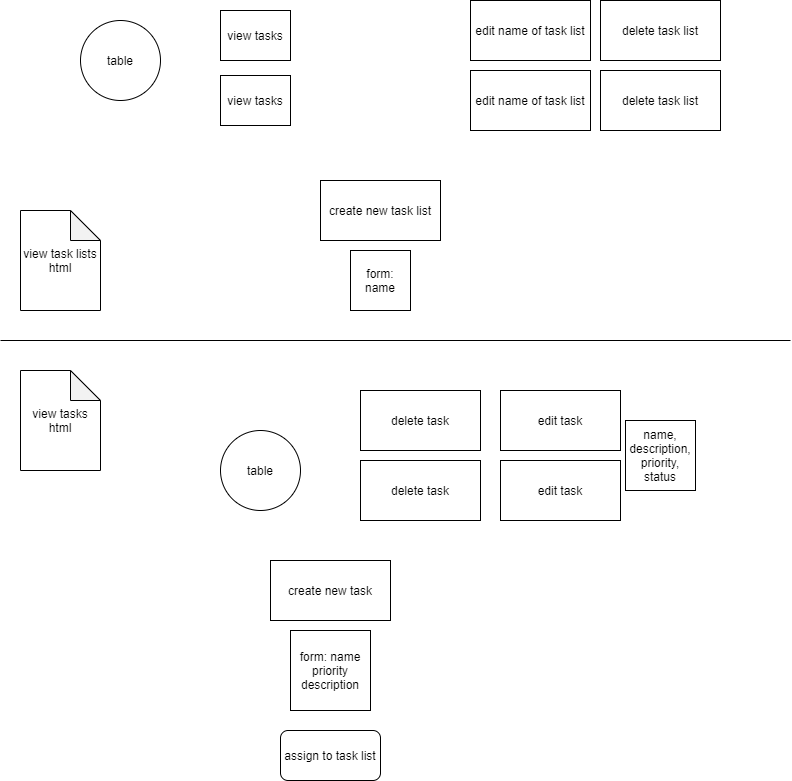

The diagram above was exported from draw.io. Its source (the exported page's mxGraphModel, read from the mxfile embedded in the PNG):
<mxGraphModel dx="868" dy="450" grid="1" gridSize="10" guides="1" tooltips="1" connect="1" arrows="1" fold="1" page="1" pageScale="1" pageWidth="850" pageHeight="1100" math="0" shadow="0">
  <root>
    <mxCell id="0" />
    <mxCell id="1" parent="0" />
    <mxCell id="T2JUaYmhsADsWM3UarAa-1" value="create new task list" style="rounded=0;whiteSpace=wrap;html=1;" vertex="1" parent="1">
      <mxGeometry x="360" y="200" width="120" height="60" as="geometry" />
    </mxCell>
    <mxCell id="T2JUaYmhsADsWM3UarAa-2" value="edit name of task list" style="rounded=0;whiteSpace=wrap;html=1;" vertex="1" parent="1">
      <mxGeometry x="510" y="20" width="120" height="60" as="geometry" />
    </mxCell>
    <mxCell id="T2JUaYmhsADsWM3UarAa-3" value="form: name" style="whiteSpace=wrap;html=1;aspect=fixed;" vertex="1" parent="1">
      <mxGeometry x="390" y="270" width="60" height="60" as="geometry" />
    </mxCell>
    <mxCell id="T2JUaYmhsADsWM3UarAa-4" value="edit name of task list" style="rounded=0;whiteSpace=wrap;html=1;" vertex="1" parent="1">
      <mxGeometry x="510" y="90" width="120" height="60" as="geometry" />
    </mxCell>
    <mxCell id="T2JUaYmhsADsWM3UarAa-5" value="delete task list&lt;span style=&quot;color: rgba(0 , 0 , 0 , 0) ; font-family: monospace ; font-size: 0px&quot;&gt;%3CmxGraphModel%3E%3Croot%3E%3CmxCell%20id%3D%220%22%2F%3E%3CmxCell%20id%3D%221%22%20parent%3D%220%22%2F%3E%3CmxCell%20id%3D%222%22%20value%3D%22edit%20name%20of%20task%20list%22%20style%3D%22rounded%3D0%3BwhiteSpace%3Dwrap%3Bhtml%3D1%3B%22%20vertex%3D%221%22%20parent%3D%221%22%3E%3CmxGeometry%20x%3D%22510%22%20y%3D%2290%22%20width%3D%22120%22%20height%3D%2260%22%20as%3D%22geometry%22%2F%3E%3C%2FmxCell%3E%3C%2Froot%3E%3C%2FmxGraphModel%3E&lt;/span&gt;" style="rounded=0;whiteSpace=wrap;html=1;" vertex="1" parent="1">
      <mxGeometry x="640" y="20" width="120" height="60" as="geometry" />
    </mxCell>
    <mxCell id="T2JUaYmhsADsWM3UarAa-7" value="delete task list&lt;span style=&quot;color: rgba(0 , 0 , 0 , 0) ; font-family: monospace ; font-size: 0px&quot;&gt;%3CmxGraphModel%3E%3Croot%3E%3CmxCell%20id%3D%220%22%2F%3E%3CmxCell%20id%3D%221%22%20parent%3D%220%22%2F%3E%3CmxCell%20id%3D%222%22%20value%3D%22edit%20name%20of%20task%20list%22%20style%3D%22rounded%3D0%3BwhiteSpace%3Dwrap%3Bhtml%3D1%3B%22%20vertex%3D%221%22%20parent%3D%221%22%3E%3CmxGeometry%20x%3D%22510%22%20y%3D%2290%22%20width%3D%22120%22%20height%3D%2260%22%20as%3D%22geometry%22%2F%3E%3C%2FmxCell%3E%3C%2Froot%3E%3C%2FmxGraphModel%3E&lt;/span&gt;" style="rounded=0;whiteSpace=wrap;html=1;" vertex="1" parent="1">
      <mxGeometry x="640" y="90" width="120" height="60" as="geometry" />
    </mxCell>
    <mxCell id="T2JUaYmhsADsWM3UarAa-8" value="view tasks" style="rounded=0;whiteSpace=wrap;html=1;" vertex="1" parent="1">
      <mxGeometry x="260" y="30" width="70" height="50" as="geometry" />
    </mxCell>
    <mxCell id="T2JUaYmhsADsWM3UarAa-9" value="view tasks" style="rounded=0;whiteSpace=wrap;html=1;" vertex="1" parent="1">
      <mxGeometry x="260" y="95" width="70" height="50" as="geometry" />
    </mxCell>
    <mxCell id="T2JUaYmhsADsWM3UarAa-10" value="create new task" style="rounded=0;whiteSpace=wrap;html=1;" vertex="1" parent="1">
      <mxGeometry x="310" y="580" width="120" height="60" as="geometry" />
    </mxCell>
    <mxCell id="T2JUaYmhsADsWM3UarAa-11" value="form: name&lt;br&gt;priority&lt;br&gt;description" style="whiteSpace=wrap;html=1;aspect=fixed;" vertex="1" parent="1">
      <mxGeometry x="330" y="650" width="80" height="80" as="geometry" />
    </mxCell>
    <mxCell id="T2JUaYmhsADsWM3UarAa-12" value="assign to task list" style="rounded=1;whiteSpace=wrap;html=1;" vertex="1" parent="1">
      <mxGeometry x="320" y="750" width="100" height="50" as="geometry" />
    </mxCell>
    <mxCell id="T2JUaYmhsADsWM3UarAa-13" value="edit task" style="rounded=0;whiteSpace=wrap;html=1;" vertex="1" parent="1">
      <mxGeometry x="540" y="410" width="120" height="60" as="geometry" />
    </mxCell>
    <mxCell id="T2JUaYmhsADsWM3UarAa-14" value="name, description, priority, status" style="whiteSpace=wrap;html=1;aspect=fixed;" vertex="1" parent="1">
      <mxGeometry x="665" y="440" width="70" height="70" as="geometry" />
    </mxCell>
    <mxCell id="T2JUaYmhsADsWM3UarAa-16" value="delete task" style="rounded=0;whiteSpace=wrap;html=1;" vertex="1" parent="1">
      <mxGeometry x="400" y="410" width="120" height="60" as="geometry" />
    </mxCell>
    <mxCell id="T2JUaYmhsADsWM3UarAa-17" value="" style="endArrow=none;html=1;" edge="1" parent="1">
      <mxGeometry width="50" height="50" relative="1" as="geometry">
        <mxPoint x="40" y="360" as="sourcePoint" />
        <mxPoint x="830" y="360" as="targetPoint" />
      </mxGeometry>
    </mxCell>
    <mxCell id="T2JUaYmhsADsWM3UarAa-18" value="view task lists html" style="shape=note;whiteSpace=wrap;html=1;backgroundOutline=1;darkOpacity=0.05;" vertex="1" parent="1">
      <mxGeometry x="60" y="230" width="80" height="100" as="geometry" />
    </mxCell>
    <mxCell id="T2JUaYmhsADsWM3UarAa-19" value="view tasks html" style="shape=note;whiteSpace=wrap;html=1;backgroundOutline=1;darkOpacity=0.05;" vertex="1" parent="1">
      <mxGeometry x="60" y="390" width="80" height="100" as="geometry" />
    </mxCell>
    <mxCell id="T2JUaYmhsADsWM3UarAa-20" value="table" style="ellipse;whiteSpace=wrap;html=1;aspect=fixed;" vertex="1" parent="1">
      <mxGeometry x="120" y="40" width="80" height="80" as="geometry" />
    </mxCell>
    <mxCell id="T2JUaYmhsADsWM3UarAa-21" value="table" style="ellipse;whiteSpace=wrap;html=1;aspect=fixed;" vertex="1" parent="1">
      <mxGeometry x="260" y="450" width="80" height="80" as="geometry" />
    </mxCell>
    <mxCell id="T2JUaYmhsADsWM3UarAa-23" value="edit task" style="rounded=0;whiteSpace=wrap;html=1;" vertex="1" parent="1">
      <mxGeometry x="540" y="480" width="120" height="60" as="geometry" />
    </mxCell>
    <mxCell id="T2JUaYmhsADsWM3UarAa-24" value="delete task" style="rounded=0;whiteSpace=wrap;html=1;" vertex="1" parent="1">
      <mxGeometry x="400" y="480" width="120" height="60" as="geometry" />
    </mxCell>
  </root>
</mxGraphModel>